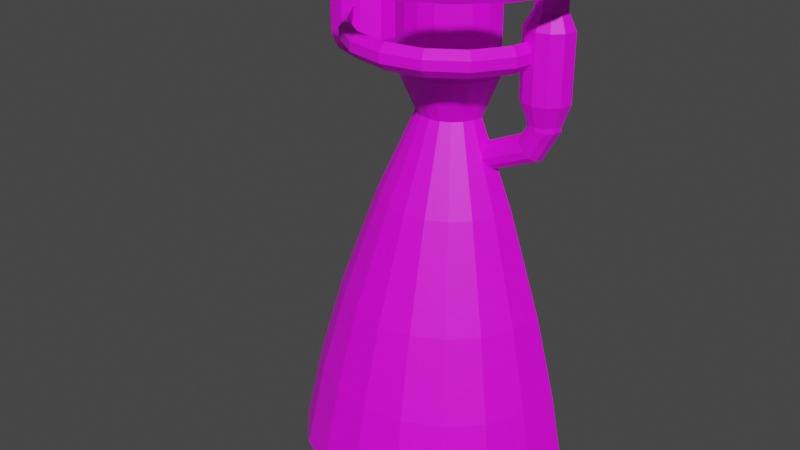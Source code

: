 # Source: model.blend  (saved by Blender 3.2.14; exported with 4.5.12 LTS)
import bpy
from mathutils import Matrix  # noqa: F401  (used for matrix-valued properties, if any)

bpy.ops.wm.read_factory_settings(use_empty=True)
scene = bpy.context.scene
scene.name = 'Scene'

# ---- images (referenced by path relative to the original .blend; pixels are not part of the script)
import os
ASSET_DIR = os.environ.get("B2B_ASSET_DIR", "")  # directory of the original .blend (textures are referenced by path, not embedded)
HERE = os.path.dirname(os.path.abspath(__file__))  # packed textures are extracted next to this script under _unpacked/

def load_image(name, relpath, width, height, colorspace="sRGB"):
    """Load a texture the original file referenced (path relative to the .blend, or extracted next to this script)."""
    p = next((c for c in (os.path.join(HERE, relpath), os.path.join(ASSET_DIR, relpath)) if relpath and os.path.exists(c)), "")
    if p:
        img = bpy.data.images.load(p, check_existing=True)
        img.name = name
    else:  # same state as the original file: an image datablock whose file is absent (Cycles renders it pink)
        img = bpy.data.images.new(name, width, height)
        img.source = "FILE"
        img.filepath = "//" + (relpath or name)
    img.colorspace_settings.name = colorspace
    return img
img_texture_png = load_image('texture.png', 'texture.png', 1024, 1024, 'sRGB')

# ---- materials (node trees are filled in below, after node groups)
mat_material_001 = bpy.data.materials.new('Material.001')

# ---- material node trees
mat_material_001.use_nodes = True; mat_material_001.node_tree.nodes.clear()
_N = mat_material_001.node_tree.nodes; _L = mat_material_001.node_tree.links
n0 = _N.new('ShaderNodeBsdfPrincipled'); n0.name = 'Principled BSDF'; n0.location = (10, 300)
n0.distribution = 'GGX'
n0.subsurface_method = 'RANDOM_WALK_SKIN'
n0.inputs[3].default_value = 1.45
n0.inputs[27].default_value = (0.0, 0.0, 0.0, 1.0)
n0.inputs[28].default_value = 1.0
n1 = _N.new('ShaderNodeOutputMaterial'); n1.name = 'Material Output'; n1.location = (300, 300)
n2 = _N.new('ShaderNodeTexImage'); n2.name = 'Image Texture'; n2.location = (-280, 280)
n2.image = img_texture_png
_L.new(n0.outputs[0], n1.inputs[0])
_L.new(n2.outputs[0], n0.inputs[0])
n1.is_active_output = True

# ---- world
world_world = bpy.data.worlds.new('World'); scene.world = world_world
world_world.use_nodes = True; world_world.node_tree.nodes.clear()
_N = world_world.node_tree.nodes; _L = world_world.node_tree.links
n0 = _N.new('ShaderNodeOutputWorld'); n0.name = 'World Output'; n0.location = (300, 300)
n1 = _N.new('ShaderNodeBackground'); n1.name = 'Background'; n1.location = (10, 300)
n1.inputs[0].default_value = (0.05088, 0.05088, 0.05088, 1.0)
_L.new(n1.outputs[0], n0.inputs[0])
n0.is_active_output = True
world_world.color = (0.05088, 0.05088, 0.05088)
world_world.use_sun_shadow = False
world_world.sun_shadow_jitter_overblur = 0.0

# ---- meshes
me_cylinder = bpy.data.meshes.new('Cylinder')
me_cylinder.from_pydata([(1.0, -4.371e-08, 0.8971), (1.0, -4.371e-08, 1.0), (0.9511, -0.309, 0.8971), (0.9511, -0.309, 1.0), (0.809, -0.5878, 0.8971), (0.809, -0.5878, 1.0), (0.5878, -0.809, 0.8971), (0.5878, -0.809, 1.0), (0.309, -0.9511, 0.8971), (0.309, -0.9511, 1.0), (-8.742e-08, -1.0, 0.8971), (-8.742e-08, -1.0, 1.0), (-0.309, -0.9511, 0.8971), (-0.309, -0.9511, 1.0), (-0.5878, -0.809, 0.8971), (-0.5878, -0.809, 1.0), (-0.809, -0.5878, 0.8971), (-0.809, -0.5878, 1.0), (-0.9511, -0.309, 0.8971), (-0.9511, -0.309, 1.0), (-1.0, 1.192e-08, 0.8971), (-1.0, 1.192e-08, 1.0), (0.2639, 2.508e-08, 0.7754), (0.251, -0.08156, 0.7754), (0.2135, -0.1551, 0.7754), (0.1551, -0.2135, 0.7754), (0.08156, -0.251, 0.7754), (-1.119e-07, -0.2639, 0.7754), (-0.08156, -0.251, 0.7754), (-0.1551, -0.2135, 0.7754), (-0.2135, -0.1551, 0.7754), (-0.251, -0.08156, 0.7754), (-0.2639, 1.596e-08, 0.7754), (0.9464, -4.185e-08, 0.7754), (0.9001, -0.2925, 0.7754), (0.7657, -0.5563, 0.7754), (0.5563, -0.7657, 0.7754), (0.2925, -0.9001, 0.7754), (-8.616e-08, -0.9464, 0.7754), (-0.2925, -0.9001, 0.7754), (-0.5563, -0.7657, 0.7754), (-0.7657, -0.5563, 0.7754), (-0.9001, -0.2925, 0.7754), (-0.9464, 1.081e-08, 0.7754), (0.348, 3.355e-08, 0.6164), (0.331, -0.1076, 0.6164), (0.2816, -0.2046, 0.6164), (0.2046, -0.2816, 0.6164), (0.1076, -0.331, 0.6164), (-1.531e-07, -0.348, 0.6164), (-0.1076, -0.331, 0.6164), (-0.2046, -0.2816, 0.6164), (-0.2816, -0.2046, 0.6164), (-0.331, -0.1076, 0.6164), (-0.348, 2.152e-08, 0.6164), (0.348, 3.355e-08, 0.1376), (0.331, -0.1076, 0.1376), (0.2816, -0.2046, 0.1376), (0.2046, -0.2816, 0.1376), (0.1076, -0.331, 0.1376), (-1.65e-07, -0.348, 0.1376), (-0.1076, -0.331, 0.1376), (-0.2046, -0.2816, 0.1376), (-0.2816, -0.2046, 0.1376), (-0.331, -0.1076, 0.1376), (-0.348, 2.152e-08, 0.1376), (0.2247, 2.377e-08, -0.1453), (0.2137, -0.06944, -0.1453), (0.1818, -0.1321, -0.1453), (0.1321, -0.1818, -0.1453), (0.06944, -0.2137, -0.1453), (-1.085e-07, -0.2247, -0.1453), (-0.06944, -0.2137, -0.1453), (-0.1321, -0.1818, -0.1453), (-0.1818, -0.1321, -0.1453), (-0.2137, -0.06944, -0.1453), (-0.2247, 1.6e-08, -0.1453), (0.465, 5.078e-08, -0.6904), (0.4422, -0.1437, -0.6904), (0.3762, -0.2733, -0.6904), (0.2733, -0.3762, -0.6904), (0.1437, -0.4422, -0.6904), (-2.16e-07, -0.465, -0.6904), (-0.1437, -0.4422, -0.6904), (-0.2733, -0.3762, -0.6904), (-0.3762, -0.2733, -0.6904), (-0.4422, -0.1437, -0.6904), (-0.465, 3.471e-08, -0.6904), (0.7047, 7.774e-08, -1.369), (0.6702, -0.2178, -1.369), (0.5701, -0.4142, -1.369), (0.4142, -0.5701, -1.369), (0.2178, -0.6702, -1.369), (-3.212e-07, -0.7047, -1.369), (-0.2178, -0.6702, -1.369), (-0.4142, -0.5701, -1.369), (-0.5701, -0.4142, -1.369), (-0.6702, -0.2178, -1.369), (-0.7047, 5.337e-08, -1.369), (0.8548, 9.366e-08, -1.91), (0.8129, -0.2641, -1.91), (0.6915, -0.5024, -1.91), (0.5024, -0.6915, -1.91), (0.2641, -0.8129, -1.91), (-3.933e-07, -0.8548, -1.91), (-0.2641, -0.8129, -1.91), (-0.5024, -0.6915, -1.91), (-0.6915, -0.5024, -1.91), (-0.8129, -0.2641, -1.91), (-0.8548, 6.41e-08, -1.91), (0.9773, 1.054e-07, -2.498), (0.9295, -0.302, -2.498), (0.7906, -0.5744, -2.498), (0.5744, -0.7906, -2.498), (0.302, -0.9295, -2.498), (-4.256e-07, -0.9773, -2.498), (-0.302, -0.9295, -2.498), (-0.5744, -0.7906, -2.498), (-0.7906, -0.5744, -2.498), (-0.9295, -0.302, -2.498), (-0.9773, 7.158e-08, -2.498), (0.7772, -1.96e-07, 0.6101), (0.7772, -1.96e-07, 0.779), (0.7632, -0.05207, 0.6101), (0.7632, -0.05207, 0.779), (0.7251, -0.09018, 0.6101), (0.7251, -0.09018, 0.779), (0.6731, -0.1041, 0.6101), (0.6731, -0.1041, 0.779), (0.621, -0.09018, 0.6101), (0.621, -0.09018, 0.779), (0.5829, -0.05207, 0.6101), (0.5829, -0.05207, 0.779), (0.5689, -1.902e-07, 0.6101), (0.5689, -1.902e-07, 0.779), (0.8341, -1.979e-07, 0.5082), (0.8125, -0.08052, 0.5082), (0.7536, -0.1395, 0.5082), (0.6731, -0.161, 0.5082), (0.5925, -0.1395, 0.5082), (0.5336, -0.08052, 0.5082), (0.512, -1.89e-07, 0.5082), (0.8341, -1.979e-07, 0.08072), (0.8125, -0.08052, 0.08072), (0.7536, -0.1395, 0.08072), (0.6731, -0.161, 0.08072), (0.5925, -0.1395, 0.08072), (0.5336, -0.08052, 0.08072), (0.512, -1.89e-07, 0.08072), (0.7816, -1.971e-07, -0.06304), (0.7671, -0.05428, -0.06304), (0.7273, -0.09402, -0.06304), (0.6731, -0.1086, -0.06304), (0.6188, -0.09402, -0.06304), (0.579, -0.05428, -0.06304), (0.5645, -1.911e-07, -0.06304), (0.7816, -1.971e-07, -0.0935), (0.7671, -0.05428, -0.0935), (0.7273, -0.09402, -0.0935), (0.6731, -0.1086, -0.0935), (0.6188, -0.09402, -0.0935), (0.579, -0.05428, -0.0935), (0.5645, -1.911e-07, -0.0935), (0.6612, -1.78e-07, -0.3088), (0.6518, -0.04982, -0.2994), (0.626, -0.08629, -0.2736), (0.5908, -0.09964, -0.2384), (0.5556, -0.08629, -0.2031), (0.5298, -0.04982, -0.1773), (0.5203, -1.913e-07, -0.1679), (0.22, -2.034e-07, -0.5032), (0.2166, -0.04527, -0.4916), (0.2074, -0.0784, -0.4598), (0.1947, -0.09053, -0.4163), (0.182, -0.0784, -0.3729), (0.1727, -0.04527, -0.341), (0.1693, -2.217e-07, -0.3294), (-0.4762, -1.974e-07, 0.6953), (-0.57, -1.939e-07, 0.7751), (-0.5031, -0.1003, 0.6953), (-0.5843, -0.05341, 0.7751), (-0.5765, -0.1738, 0.6953), (-0.6234, -0.09251, 0.7751), (-0.6768, -0.2007, 0.6953), (-0.6768, -0.1068, 0.7751), (-0.7772, -0.1738, 0.6953), (-0.7303, -0.09251, 0.7751), (-0.8506, -0.1003, 0.6953), (-0.7694, -0.05341, 0.7751), (-0.8775, -1.862e-07, 0.6953), (-0.7837, -1.88e-07, 0.7751), (-0.4331, -1.971e-07, 0.6159), (-0.4658, -0.1219, 0.6159), (-0.555, -0.2111, 0.6159), (-0.6768, -0.2437, 0.6159), (-0.7987, -0.2111, 0.6159), (-0.8879, -0.1219, 0.6159), (-0.9206, -1.836e-07, 0.6159), (-0.4331, -1.971e-07, 0.2232), (-0.4658, -0.1219, 0.2232), (-0.555, -0.2111, 0.2232), (-0.6768, -0.2437, 0.2232), (-0.7987, -0.2111, 0.2232), (-0.8879, -0.1219, 0.2232), (-0.9206, -1.836e-07, 0.2232), (-0.4746, -1.953e-07, 0.1266), (-0.5017, -0.1011, 0.1266), (-0.5757, -0.1752, 0.1266), (-0.6768, -0.2023, 0.1266), (-0.778, -0.1752, 0.1266), (-0.852, -0.1011, 0.1266), (-0.8791, -1.84e-07, 0.1266), (-0.6003, -1.935e-07, 0.03647), (-0.6105, -0.03829, 0.03647), (-0.6386, -0.06633, 0.03647), (-0.6768, -0.07659, 0.03647), (-0.7151, -0.06633, 0.03647), (-0.7432, -0.03829, 0.03647), (-0.7534, -1.893e-07, 0.03647), (0.6843, -2.991e-08, 0.3867), (0.632, -2.706e-08, 0.4367), (0.6322, -0.2619, 0.3867), (0.5839, -0.2419, 0.4367), (0.4839, -0.4839, 0.3867), (0.4469, -0.4469, 0.4367), (0.2619, -0.6322, 0.3867), (0.2419, -0.5839, 0.4367), (-5.982e-08, -0.6843, 0.3867), (-5.397e-08, -0.632, 0.4367), (-0.2619, -0.6322, 0.3867), (-0.2419, -0.5839, 0.4367), (-0.4839, -0.4839, 0.3867), (-0.4469, -0.4469, 0.4367), (-0.6322, -0.2619, 0.3867), (-0.5839, -0.2419, 0.4367), (-0.6843, 8.16e-09, 0.3867), (-0.632, 8.106e-09, 0.4367), (0.6843, -2.991e-08, 0.3238), (0.6322, -0.2619, 0.3238), (0.4839, -0.4839, 0.3238), (0.2619, -0.6322, 0.3238), (-6.054e-08, -0.6843, 0.3238), (-0.2619, -0.6322, 0.3238), (-0.4839, -0.4839, 0.3238), (-0.6322, -0.2619, 0.3238), (-0.6843, 8.16e-09, 0.3238), (0.6288, -2.688e-08, 0.2687), (0.581, -0.2406, 0.2687), (0.4446, -0.4446, 0.2687), (0.2406, -0.581, 0.2687), (-5.607e-08, -0.6288, 0.2687), (-0.2406, -0.581, 0.2687), (-0.4446, -0.4446, 0.2687), (-0.581, -0.2406, 0.2687), (-0.6288, 8.103e-09, 0.2687)], [], [(0, 1, 3, 2), (2, 3, 5, 4), (4, 5, 7, 6), (6, 7, 9, 8), (8, 9, 11, 10), (10, 11, 13, 12), (12, 13, 15, 14), (14, 15, 17, 16), (16, 17, 19, 18), (18, 19, 21, 20), (4, 6, 36, 35), (26, 27, 49, 48), (14, 16, 41, 40), (0, 2, 34, 33), (10, 12, 39, 38), (6, 8, 37, 36), (16, 18, 42, 41), (2, 4, 35, 34), (12, 14, 40, 39), (8, 10, 38, 37), (18, 20, 43, 42), (45, 46, 57, 56), (27, 28, 50, 49), (28, 29, 51, 50), (29, 30, 52, 51), (22, 23, 45, 44), (30, 31, 53, 52), (23, 24, 46, 45), (31, 32, 54, 53), (24, 25, 47, 46), (25, 26, 48, 47), (53, 54, 65, 64), (46, 47, 58, 57), (47, 48, 59, 58), (48, 49, 60, 59), (49, 50, 61, 60), (50, 51, 62, 61), (51, 52, 63, 62), (44, 45, 56, 55), (52, 53, 64, 63), (61, 62, 73, 72), (62, 63, 74, 73), (55, 56, 67, 66), (63, 64, 75, 74), (56, 57, 68, 67), (64, 65, 76, 75), (57, 58, 69, 68), (58, 59, 70, 69), (59, 60, 71, 70), (60, 61, 72, 71), (69, 70, 81, 80), (70, 71, 82, 81), (71, 72, 83, 82), (72, 73, 84, 83), (73, 74, 85, 84), (66, 67, 78, 77), (74, 75, 86, 85), (67, 68, 79, 78), (75, 76, 87, 86), (68, 69, 80, 79), (84, 85, 96, 95), (77, 78, 89, 88), (85, 86, 97, 96), (78, 79, 90, 89), (86, 87, 98, 97), (79, 80, 91, 90), (80, 81, 92, 91), (81, 82, 93, 92), (82, 83, 94, 93), (83, 84, 95, 94), (107, 108, 119, 118), (92, 93, 104, 103), (93, 94, 105, 104), (94, 95, 106, 105), (95, 96, 107, 106), (88, 89, 100, 99), (96, 97, 108, 107), (89, 90, 101, 100), (97, 98, 109, 108), (90, 91, 102, 101), (91, 92, 103, 102), (100, 101, 112, 111), (108, 109, 120, 119), (101, 102, 113, 112), (102, 103, 114, 113), (103, 104, 115, 114), (104, 105, 116, 115), (105, 106, 117, 116), (106, 107, 118, 117), (99, 100, 111, 110), (121, 122, 124, 123), (123, 124, 126, 125), (125, 126, 128, 127), (127, 128, 130, 129), (129, 130, 132, 131), (131, 132, 134, 133), (123, 125, 137, 136), (136, 137, 144, 143), (121, 123, 136, 135), (131, 133, 141, 140), (129, 131, 140, 139), (127, 129, 139, 138), (125, 127, 138, 137), (143, 144, 151, 150), (140, 141, 148, 147), (137, 138, 145, 144), (138, 139, 146, 145), (135, 136, 143, 142), (139, 140, 147, 146), (153, 154, 161, 160), (147, 148, 155, 154), (144, 145, 152, 151), (145, 146, 153, 152), (142, 143, 150, 149), (146, 147, 154, 153), (150, 151, 158, 157), (154, 155, 162, 161), (151, 152, 159, 158), (152, 153, 160, 159), (149, 150, 157, 156), (160, 161, 168, 167), (157, 158, 165, 164), (161, 162, 169, 168), (158, 159, 166, 165), (159, 160, 167, 166), (156, 157, 164, 163), (168, 169, 176, 175), (165, 166, 173, 172), (166, 167, 174, 173), (163, 164, 171, 170), (167, 168, 175, 174), (164, 165, 172, 171), (177, 178, 180, 179), (179, 180, 182, 181), (181, 182, 184, 183), (183, 184, 186, 185), (185, 186, 188, 187), (187, 188, 190, 189), (181, 183, 194, 193), (192, 193, 200, 199), (179, 181, 193, 192), (177, 179, 192, 191), (187, 189, 197, 196), (185, 187, 196, 195), (183, 185, 195, 194), (202, 203, 210, 209), (196, 197, 204, 203), (193, 194, 201, 200), (194, 195, 202, 201), (191, 192, 199, 198), (195, 196, 203, 202), (199, 200, 207, 206), (203, 204, 211, 210), (200, 201, 208, 207), (201, 202, 209, 208), (198, 199, 206, 205), (209, 210, 217, 216), (206, 207, 214, 213), (210, 211, 218, 217), (207, 208, 215, 214), (208, 209, 216, 215), (205, 206, 213, 212), (219, 220, 222, 221), (221, 222, 224, 223), (223, 224, 226, 225), (225, 226, 228, 227), (227, 228, 230, 229), (229, 230, 232, 231), (231, 232, 234, 233), (233, 234, 236, 235), (223, 225, 240, 239), (241, 242, 251, 250), (233, 235, 245, 244), (219, 221, 238, 237), (229, 231, 243, 242), (225, 227, 241, 240), (221, 223, 239, 238), (231, 233, 244, 243), (227, 229, 242, 241), (242, 243, 252, 251), (243, 244, 253, 252), (244, 245, 254, 253), (237, 238, 247, 246), (238, 239, 248, 247), (239, 240, 249, 248), (240, 241, 250, 249)])
_uv = me_cylinder.uv_layers.new(name='UVMap')
_uv.uv.foreach_set('vector', [0.9907, 0.9706, 0.9907, 0.998, 0.9667, 0.998, 0.9667, 0.9706, 0.9667, 0.9706, 0.9667, 0.998, 0.897, 0.998, 0.897, 0.9706, 0.897, 0.9706, 0.897, 0.998, 0.7884, 0.998, 0.7884, 0.9706, 0.7884, 0.9706, 0.7884, 0.998, 0.6516, 0.998, 0.6516, 0.9706, 0.6516, 0.9706, 0.6516, 0.998, 0.5, 0.998, 0.5, 0.9706, 0.5, 0.9706, 0.5, 0.998, 0.3484, 0.998, 0.3484, 0.9706, 0.3484, 0.9706, 0.3484, 0.998, 0.2116, 0.998, 0.2116, 0.9706, 0.2116, 0.9706, 0.2116, 0.998, 0.103, 0.998, 0.103, 0.9706, 0.103, 0.9706, 0.103, 0.998, 0.03334, 0.998, 0.03334, 0.9706, 0.03334, 0.9706, 0.03334, 0.998, 0.009321, 0.998, 0.009321, 0.9706, 0.897, 0.9706, 0.7884, 0.9706, 0.773, 0.9399, 0.8757, 0.9399, 0.5416, 0.9358, 0.5045, 0.9358, 0.5045, 0.8903, 0.5551, 0.8903, 0.2116, 0.9706, 0.103, 0.9706, 0.1243, 0.9399, 0.227, 0.9399, 0.9907, 0.9706, 0.9667, 0.9706, 0.9417, 0.9399, 0.9644, 0.9399, 0.5, 0.9706, 0.3484, 0.9706, 0.3565, 0.9399, 0.5, 0.9399, 0.7884, 0.9706, 0.6516, 0.9706, 0.6435, 0.9399, 0.773, 0.9399, 0.103, 0.9706, 0.03334, 0.9706, 0.05833, 0.9399, 0.1243, 0.9399, 0.9667, 0.9706, 0.897, 0.9706, 0.8757, 0.9399, 0.9417, 0.9399, 0.3484, 0.9706, 0.2116, 0.9706, 0.227, 0.9399, 0.3565, 0.9399, 0.6516, 0.9706, 0.5, 0.9706, 0.5, 0.9399, 0.6435, 0.9399, 0.03334, 0.9706, 0.009321, 0.9706, 0.0356, 0.9399, 0.05833, 0.9399, 0.6601, 0.8903, 0.6368, 0.8903, 0.6363, 0.7535, 0.6594, 0.7535, 0.5045, 0.9358, 0.4674, 0.9358, 0.454, 0.8903, 0.5045, 0.8903, 0.4674, 0.9358, 0.4339, 0.9358, 0.4084, 0.8903, 0.454, 0.8903, 0.4339, 0.9358, 0.4073, 0.9358, 0.3722, 0.8903, 0.4084, 0.8903, 0.6246, 0.9358, 0.6188, 0.9358, 0.6601, 0.8903, 0.6681, 0.8903, 0.4073, 0.9358, 0.3903, 0.9358, 0.349, 0.8903, 0.3722, 0.8903, 0.6188, 0.9358, 0.6017, 0.9358, 0.6368, 0.8903, 0.6601, 0.8903, 0.3903, 0.9358, 0.3844, 0.9358, 0.3409, 0.8903, 0.349, 0.8903, 0.6017, 0.9358, 0.5751, 0.9358, 0.6006, 0.8903, 0.6368, 0.8903, 0.5751, 0.9358, 0.5416, 0.9358, 0.5551, 0.8903, 0.6006, 0.8903, 0.349, 0.8903, 0.3409, 0.8903, 0.3417, 0.7535, 0.3496, 0.7535, 0.6368, 0.8903, 0.6006, 0.8903, 0.6002, 0.7535, 0.6363, 0.7535, 0.6006, 0.8903, 0.5551, 0.8903, 0.5548, 0.7535, 0.6002, 0.7535, 0.5551, 0.8903, 0.5045, 0.8903, 0.5045, 0.7535, 0.5548, 0.7535, 0.5045, 0.8903, 0.454, 0.8903, 0.4542, 0.7535, 0.5045, 0.7535, 0.454, 0.8903, 0.4084, 0.8903, 0.4088, 0.7535, 0.4542, 0.7535, 0.4084, 0.8903, 0.3722, 0.8903, 0.3728, 0.7535, 0.4088, 0.7535, 0.6681, 0.8903, 0.6601, 0.8903, 0.6594, 0.7535, 0.6674, 0.7535, 0.3722, 0.8903, 0.349, 0.8903, 0.3496, 0.7535, 0.3728, 0.7535, 0.4542, 0.7535, 0.4088, 0.7535, 0.4445, 0.6726, 0.473, 0.6726, 0.4088, 0.7535, 0.3728, 0.7535, 0.422, 0.6726, 0.4445, 0.6726, 0.6674, 0.7535, 0.6594, 0.7535, 0.6016, 0.6726, 0.6066, 0.6726, 0.3728, 0.7535, 0.3496, 0.7535, 0.4075, 0.6726, 0.422, 0.6726, 0.6594, 0.7535, 0.6363, 0.7535, 0.5871, 0.6726, 0.6016, 0.6726, 0.3496, 0.7535, 0.3417, 0.7535, 0.4025, 0.6726, 0.4075, 0.6726, 0.6363, 0.7535, 0.6002, 0.7535, 0.5645, 0.6726, 0.5871, 0.6726, 0.6002, 0.7535, 0.5548, 0.7535, 0.536, 0.6726, 0.5645, 0.6726, 0.5548, 0.7535, 0.5045, 0.7535, 0.5045, 0.6726, 0.536, 0.6726, 0.5045, 0.7535, 0.4542, 0.7535, 0.473, 0.6726, 0.5045, 0.6726, 0.5657, 0.6726, 0.5362, 0.6726, 0.5761, 0.5168, 0.6383, 0.5168, 0.5362, 0.6726, 0.5036, 0.6726, 0.5072, 0.5168, 0.5761, 0.5168, 0.5036, 0.6726, 0.4709, 0.6726, 0.4382, 0.5168, 0.5072, 0.5168, 0.4709, 0.6726, 0.4415, 0.6726, 0.376, 0.5168, 0.4382, 0.5168, 0.4415, 0.6726, 0.4181, 0.6726, 0.3267, 0.5168, 0.376, 0.5168, 0.6092, 0.6726, 0.604, 0.6726, 0.7193, 0.5168, 0.7302, 0.5168, 0.4181, 0.6726, 0.4031, 0.6726, 0.295, 0.5168, 0.3267, 0.5168, 0.604, 0.6726, 0.589, 0.6726, 0.6876, 0.5168, 0.7193, 0.5168, 0.4031, 0.6726, 0.3979, 0.6726, 0.2841, 0.5168, 0.295, 0.5168, 0.589, 0.6726, 0.5657, 0.6726, 0.6383, 0.5168, 0.6876, 0.5168, 0.376, 0.5168, 0.3267, 0.5168, 0.2336, 0.3228, 0.3084, 0.3228, 0.7302, 0.5168, 0.7193, 0.5168, 0.8287, 0.3228, 0.8453, 0.3228, 0.3267, 0.5168, 0.295, 0.5168, 0.1856, 0.3228, 0.2336, 0.3228, 0.7193, 0.5168, 0.6876, 0.5168, 0.7807, 0.3228, 0.8287, 0.3228, 0.295, 0.5168, 0.2841, 0.5168, 0.169, 0.3228, 0.1856, 0.3228, 0.6876, 0.5168, 0.6383, 0.5168, 0.7059, 0.3228, 0.7807, 0.3228, 0.6383, 0.5168, 0.5761, 0.5168, 0.6116, 0.3228, 0.7059, 0.3228, 0.5761, 0.5168, 0.5072, 0.5168, 0.5072, 0.3228, 0.6116, 0.3228, 0.5072, 0.5168, 0.4382, 0.5168, 0.4027, 0.3228, 0.5072, 0.3228, 0.4382, 0.5168, 0.376, 0.5168, 0.3084, 0.3228, 0.4027, 0.3228, 0.1754, 0.168, 0.1171, 0.168, 0.06122, 0.0, 0.1278, 0.0, 0.6116, 0.3228, 0.5072, 0.3228, 0.5072, 0.168, 0.6339, 0.168, 0.5072, 0.3228, 0.4027, 0.3228, 0.3804, 0.168, 0.5072, 0.168, 0.4027, 0.3228, 0.3084, 0.3228, 0.2661, 0.168, 0.3804, 0.168, 0.3084, 0.3228, 0.2336, 0.3228, 0.1754, 0.168, 0.2661, 0.168, 0.8453, 0.3228, 0.8287, 0.3228, 0.8972, 0.168, 0.9173, 0.168, 0.2336, 0.3228, 0.1856, 0.3228, 0.1171, 0.168, 0.1754, 0.168, 0.8287, 0.3228, 0.7807, 0.3228, 0.8389, 0.168, 0.8972, 0.168, 0.1856, 0.3228, 0.169, 0.3228, 0.09705, 0.168, 0.1171, 0.168, 0.7807, 0.3228, 0.7059, 0.3228, 0.7482, 0.168, 0.8389, 0.168, 0.7059, 0.3228, 0.6116, 0.3228, 0.6339, 0.168, 0.7482, 0.168, 0.8972, 0.168, 0.8389, 0.168, 0.8865, 0.0, 0.9531, 0.0, 0.1171, 0.168, 0.09705, 0.168, 0.03827, 0.0, 0.06122, 0.0, 0.8389, 0.168, 0.7482, 0.168, 0.7828, 0.0, 0.8865, 0.0, 0.7482, 0.168, 0.6339, 0.168, 0.6521, 0.0, 0.7828, 0.0, 0.6339, 0.168, 0.5072, 0.168, 0.5072, 0.0, 0.6521, 0.0, 0.5072, 0.168, 0.3804, 0.168, 0.3623, 0.0, 0.5072, 0.0, 0.3804, 0.168, 0.2661, 0.168, 0.2316, 0.0, 0.3623, 0.0, 0.2661, 0.168, 0.1754, 0.168, 0.1278, 0.0, 0.2316, 0.0, 0.9173, 0.168, 0.8972, 0.168, 0.9531, 0.0, 0.9761, 0.0, 0.8886, 0.8885, 0.8886, 0.9368, 0.8816, 0.9368, 0.8816, 0.8885, 0.8816, 0.8885, 0.8816, 0.9368, 0.8626, 0.9368, 0.8626, 0.8885, 0.8626, 0.8885, 0.8626, 0.9368, 0.8365, 0.9368, 0.8365, 0.8885, 0.8365, 0.8885, 0.8365, 0.9368, 0.8105, 0.9368, 0.8105, 0.8885, 0.8105, 0.8885, 0.8105, 0.9368, 0.7914, 0.9368, 0.7914, 0.8885, 0.7914, 0.8885, 0.7914, 0.9368, 0.7845, 0.9368, 0.7845, 0.8885, 0.8816, 0.8885, 0.8626, 0.8885, 0.8768, 0.8594, 0.9063, 0.8594, 0.9063, 0.8594, 0.8768, 0.8594, 0.8768, 0.7372, 0.9063, 0.7372, 0.8886, 0.8885, 0.8816, 0.8885, 0.9063, 0.8594, 0.917, 0.8594, 0.7914, 0.8885, 0.7845, 0.8885, 0.756, 0.8594, 0.7668, 0.8594, 0.8105, 0.8885, 0.7914, 0.8885, 0.7668, 0.8594, 0.7963, 0.8594, 0.8365, 0.8885, 0.8105, 0.8885, 0.7963, 0.8594, 0.8365, 0.8594, 0.8626, 0.8885, 0.8365, 0.8885, 0.8365, 0.8594, 0.8768, 0.8594, 0.9063, 0.7372, 0.8768, 0.7372, 0.8637, 0.6961, 0.8835, 0.6961, 0.7668, 0.8594, 0.756, 0.8594, 0.756, 0.7372, 0.7668, 0.7372, 0.8768, 0.8594, 0.8365, 0.8594, 0.8365, 0.7372, 0.8768, 0.7372, 0.8365, 0.8594, 0.7963, 0.8594, 0.7963, 0.7372, 0.8365, 0.7372, 0.917, 0.8594, 0.9063, 0.8594, 0.9063, 0.7372, 0.917, 0.7372, 0.7963, 0.8594, 0.7668, 0.8594, 0.7668, 0.7372, 0.7963, 0.7372, 0.8094, 0.6961, 0.7895, 0.6961, 0.7895, 0.6874, 0.8094, 0.6874, 0.7668, 0.7372, 0.756, 0.7372, 0.7822, 0.6961, 0.7895, 0.6961, 0.8768, 0.7372, 0.8365, 0.7372, 0.8365, 0.6961, 0.8637, 0.6961, 0.8365, 0.7372, 0.7963, 0.7372, 0.8094, 0.6961, 0.8365, 0.6961, 0.917, 0.7372, 0.9063, 0.7372, 0.8835, 0.6961, 0.8908, 0.6961, 0.7963, 0.7372, 0.7668, 0.7372, 0.7895, 0.6961, 0.8094, 0.6961, 0.8835, 0.6961, 0.8637, 0.6961, 0.8637, 0.6874, 0.8835, 0.6874, 0.7895, 0.6961, 0.7822, 0.6961, 0.7822, 0.6874, 0.7895, 0.6874, 0.8637, 0.6961, 0.8365, 0.6961, 0.8365, 0.6874, 0.8637, 0.6874, 0.8365, 0.6961, 0.8094, 0.6961, 0.8094, 0.6874, 0.8365, 0.6874, 0.8908, 0.6961, 0.8835, 0.6961, 0.8835, 0.6874, 0.8908, 0.6874, 0.8115, 0.6874, 0.7933, 0.6874, 0.7666, 0.6625, 0.7787, 0.6555, 0.8798, 0.6874, 0.8615, 0.6874, 0.812, 0.6365, 0.8242, 0.6295, 0.7933, 0.6874, 0.7866, 0.6874, 0.7621, 0.665, 0.7666, 0.6625, 0.8615, 0.6874, 0.8365, 0.6874, 0.7954, 0.646, 0.812, 0.6365, 0.8365, 0.6874, 0.8115, 0.6874, 0.7787, 0.6555, 0.7954, 0.646, 0.8865, 0.6874, 0.8798, 0.6874, 0.8242, 0.6295, 0.8287, 0.627, 0.7666, 0.6625, 0.7621, 0.665, 0.5855, 0.6184, 0.5871, 0.6153, 0.812, 0.6365, 0.7954, 0.646, 0.5973, 0.5951, 0.6033, 0.5835, 0.7954, 0.646, 0.7787, 0.6555, 0.5914, 0.6068, 0.5973, 0.5951, 0.8287, 0.627, 0.8242, 0.6295, 0.6076, 0.575, 0.6092, 0.5719, 0.7787, 0.6555, 0.7666, 0.6625, 0.5871, 0.6153, 0.5914, 0.6068, 0.8242, 0.6295, 0.812, 0.6365, 0.6033, 0.5835, 0.6076, 0.575, 0.2585, 0.9129, 0.2139, 0.9357, 0.207, 0.9357, 0.2457, 0.9129, 0.2457, 0.9129, 0.207, 0.9357, 0.1884, 0.9357, 0.2108, 0.9129, 0.2108, 0.9129, 0.1884, 0.9357, 0.163, 0.9357, 0.163, 0.9129, 0.163, 0.9129, 0.163, 0.9357, 0.1376, 0.9357, 0.1152, 0.9129, 0.1152, 0.9129, 0.1376, 0.9357, 0.119, 0.9357, 0.08026, 0.9129, 0.08026, 0.9129, 0.119, 0.9357, 0.1121, 0.9357, 0.06746, 0.9129, 0.2108, 0.9129, 0.163, 0.9129, 0.163, 0.8902, 0.221, 0.8902, 0.2635, 0.8902, 0.221, 0.8902, 0.221, 0.7779, 0.2635, 0.7779, 0.2457, 0.9129, 0.2108, 0.9129, 0.221, 0.8902, 0.2635, 0.8902, 0.2585, 0.9129, 0.2457, 0.9129, 0.2635, 0.8902, 0.279, 0.8902, 0.08026, 0.9129, 0.06746, 0.9129, 0.04697, 0.8902, 0.06252, 0.8902, 0.1152, 0.9129, 0.08026, 0.9129, 0.06252, 0.8902, 0.105, 0.8902, 0.163, 0.9129, 0.1152, 0.9129, 0.105, 0.8902, 0.163, 0.8902, 0.105, 0.7779, 0.06252, 0.7779, 0.0796, 0.7503, 0.1148, 0.7503, 0.06252, 0.8902, 0.04697, 0.8902, 0.04697, 0.7779, 0.06252, 0.7779, 0.221, 0.8902, 0.163, 0.8902, 0.163, 0.7779, 0.221, 0.7779, 0.163, 0.8902, 0.105, 0.8902, 0.105, 0.7779, 0.163, 0.7779, 0.279, 0.8902, 0.2635, 0.8902, 0.2635, 0.7779, 0.279, 0.7779, 0.105, 0.8902, 0.06252, 0.8902, 0.06252, 0.7779, 0.105, 0.7779, 0.2635, 0.7779, 0.221, 0.7779, 0.2111, 0.7503, 0.2464, 0.7503, 0.06252, 0.7779, 0.04697, 0.7779, 0.0667, 0.7503, 0.0796, 0.7503, 0.221, 0.7779, 0.163, 0.7779, 0.163, 0.7503, 0.2111, 0.7503, 0.163, 0.7779, 0.105, 0.7779, 0.1148, 0.7503, 0.163, 0.7503, 0.279, 0.7779, 0.2635, 0.7779, 0.2464, 0.7503, 0.2593, 0.7503, 0.1148, 0.7503, 0.0796, 0.7503, 0.1314, 0.7246, 0.1448, 0.7246, 0.2464, 0.7503, 0.2111, 0.7503, 0.1812, 0.7246, 0.1946, 0.7246, 0.0796, 0.7503, 0.0667, 0.7503, 0.1265, 0.7246, 0.1314, 0.7246, 0.2111, 0.7503, 0.163, 0.7503, 0.163, 0.7246, 0.1812, 0.7246, 0.163, 0.7503, 0.1148, 0.7503, 0.1448, 0.7246, 0.163, 0.7246, 0.2593, 0.7503, 0.2464, 0.7503, 0.1946, 0.7246, 0.1995, 0.7246, 0.8422, 0.8247, 0.816, 0.8369, 0.7919, 0.8369, 0.8161, 0.8247, 0.8161, 0.8247, 0.7919, 0.8369, 0.7234, 0.8369, 0.7419, 0.8247, 0.7419, 0.8247, 0.7234, 0.8369, 0.6209, 0.8369, 0.6309, 0.8247, 0.6309, 0.8247, 0.6209, 0.8369, 0.5, 0.8369, 0.5, 0.8247, 0.5, 0.8247, 0.5, 0.8369, 0.3791, 0.8369, 0.3691, 0.8247, 0.3691, 0.8247, 0.3791, 0.8369, 0.2766, 0.8369, 0.2581, 0.8247, 0.2581, 0.8247, 0.2766, 0.8369, 0.2081, 0.8369, 0.1839, 0.8247, 0.1839, 0.8247, 0.2081, 0.8369, 0.184, 0.8369, 0.1578, 0.8247, 0.7419, 0.8247, 0.6309, 0.8247, 0.6309, 0.8067, 0.7419, 0.8067, 0.5, 0.8067, 0.3691, 0.8067, 0.3797, 0.793, 0.5, 0.793, 0.1839, 0.8247, 0.1578, 0.8247, 0.1578, 0.8067, 0.1839, 0.8067, 0.8422, 0.8247, 0.8161, 0.8247, 0.8161, 0.8067, 0.8422, 0.8067, 0.3691, 0.8247, 0.2581, 0.8247, 0.2581, 0.8067, 0.3691, 0.8067, 0.6309, 0.8247, 0.5, 0.8247, 0.5, 0.8067, 0.6309, 0.8067, 0.8161, 0.8247, 0.7419, 0.8247, 0.7419, 0.8067, 0.8161, 0.8067, 0.2581, 0.8247, 0.1839, 0.8247, 0.1839, 0.8067, 0.2581, 0.8067, 0.5, 0.8247, 0.3691, 0.8247, 0.3691, 0.8067, 0.5, 0.8067, 0.3691, 0.8067, 0.2581, 0.8067, 0.2777, 0.793, 0.3797, 0.793, 0.2581, 0.8067, 0.1839, 0.8067, 0.2095, 0.793, 0.2777, 0.793, 0.1839, 0.8067, 0.1578, 0.8067, 0.1856, 0.793, 0.2095, 0.793, 0.8422, 0.8067, 0.8161, 0.8067, 0.7905, 0.793, 0.8144, 0.793, 0.8161, 0.8067, 0.7419, 0.8067, 0.7223, 0.793, 0.7905, 0.793, 0.7419, 0.8067, 0.6309, 0.8067, 0.6203, 0.793, 0.7223, 0.793, 0.6309, 0.8067, 0.5, 0.8067, 0.5, 0.793, 0.6203, 0.793])
me_cylinder.materials.append(mat_material_001)
me_cylinder.update()

# ---- objects
ob_texture = bpy.data.objects.new('texture', img_texture_png)
ob_model = bpy.data.objects.new('model', me_cylinder)

# ---- transforms, parenting, visibility, modifiers, constraints
ob_texture.location = (0.0, 0.0, 0.0)
ob_texture.rotation_euler = (1.571, -0.0, -0.0)
ob_texture.empty_display_type = 'IMAGE'
ob_texture.empty_display_size = 3.5
ob_model.location = (0.0, 0.0, 0.75)

# ---- collection membership
scene.collection.objects.link(ob_texture)
scene.collection.objects.link(ob_model)

# ---- scene / render settings (as saved in the file)
scene.frame_start = 1; scene.frame_end = 250; scene.frame_set(1)
scene.render.engine = 'CYCLES'
scene.cycles.sampling_pattern = 'TABULATED_SOBOL'
scene.cycles.use_light_tree = False
scene.view_settings.view_transform = 'Filmic'
bpy.context.view_layer.update()

# ---- added for rendering (the .blend has no active camera and no usable light): camera, sun
cam_auto = bpy.data.cameras.new('AutoCamera')
cam_auto.lens = 50.0
cam_auto.sensor_width = 36.0
cam_auto.clip_end = 1000.0
ob_auto_camera = bpy.data.objects.new('AutoCamera', cam_auto)
scene.collection.objects.link(ob_auto_camera)
ob_auto_camera.location = (3.84139, -5.10966, 3.07398)
ob_auto_camera.rotation_euler = (1.09748, -7.21219e-08, 0.694738)
scene.camera = ob_auto_camera
light_auto_sun = bpy.data.lights.new('AutoSun', 'SUN')
light_auto_sun.energy = 3.0
light_auto_sun.angle = 0.0523599
ob_auto_sun = bpy.data.objects.new('AutoSun', light_auto_sun)
scene.collection.objects.link(ob_auto_sun)
ob_auto_sun.rotation_euler = (0.872665, 0.174533, 0.523599)
bpy.context.view_layer.update()
